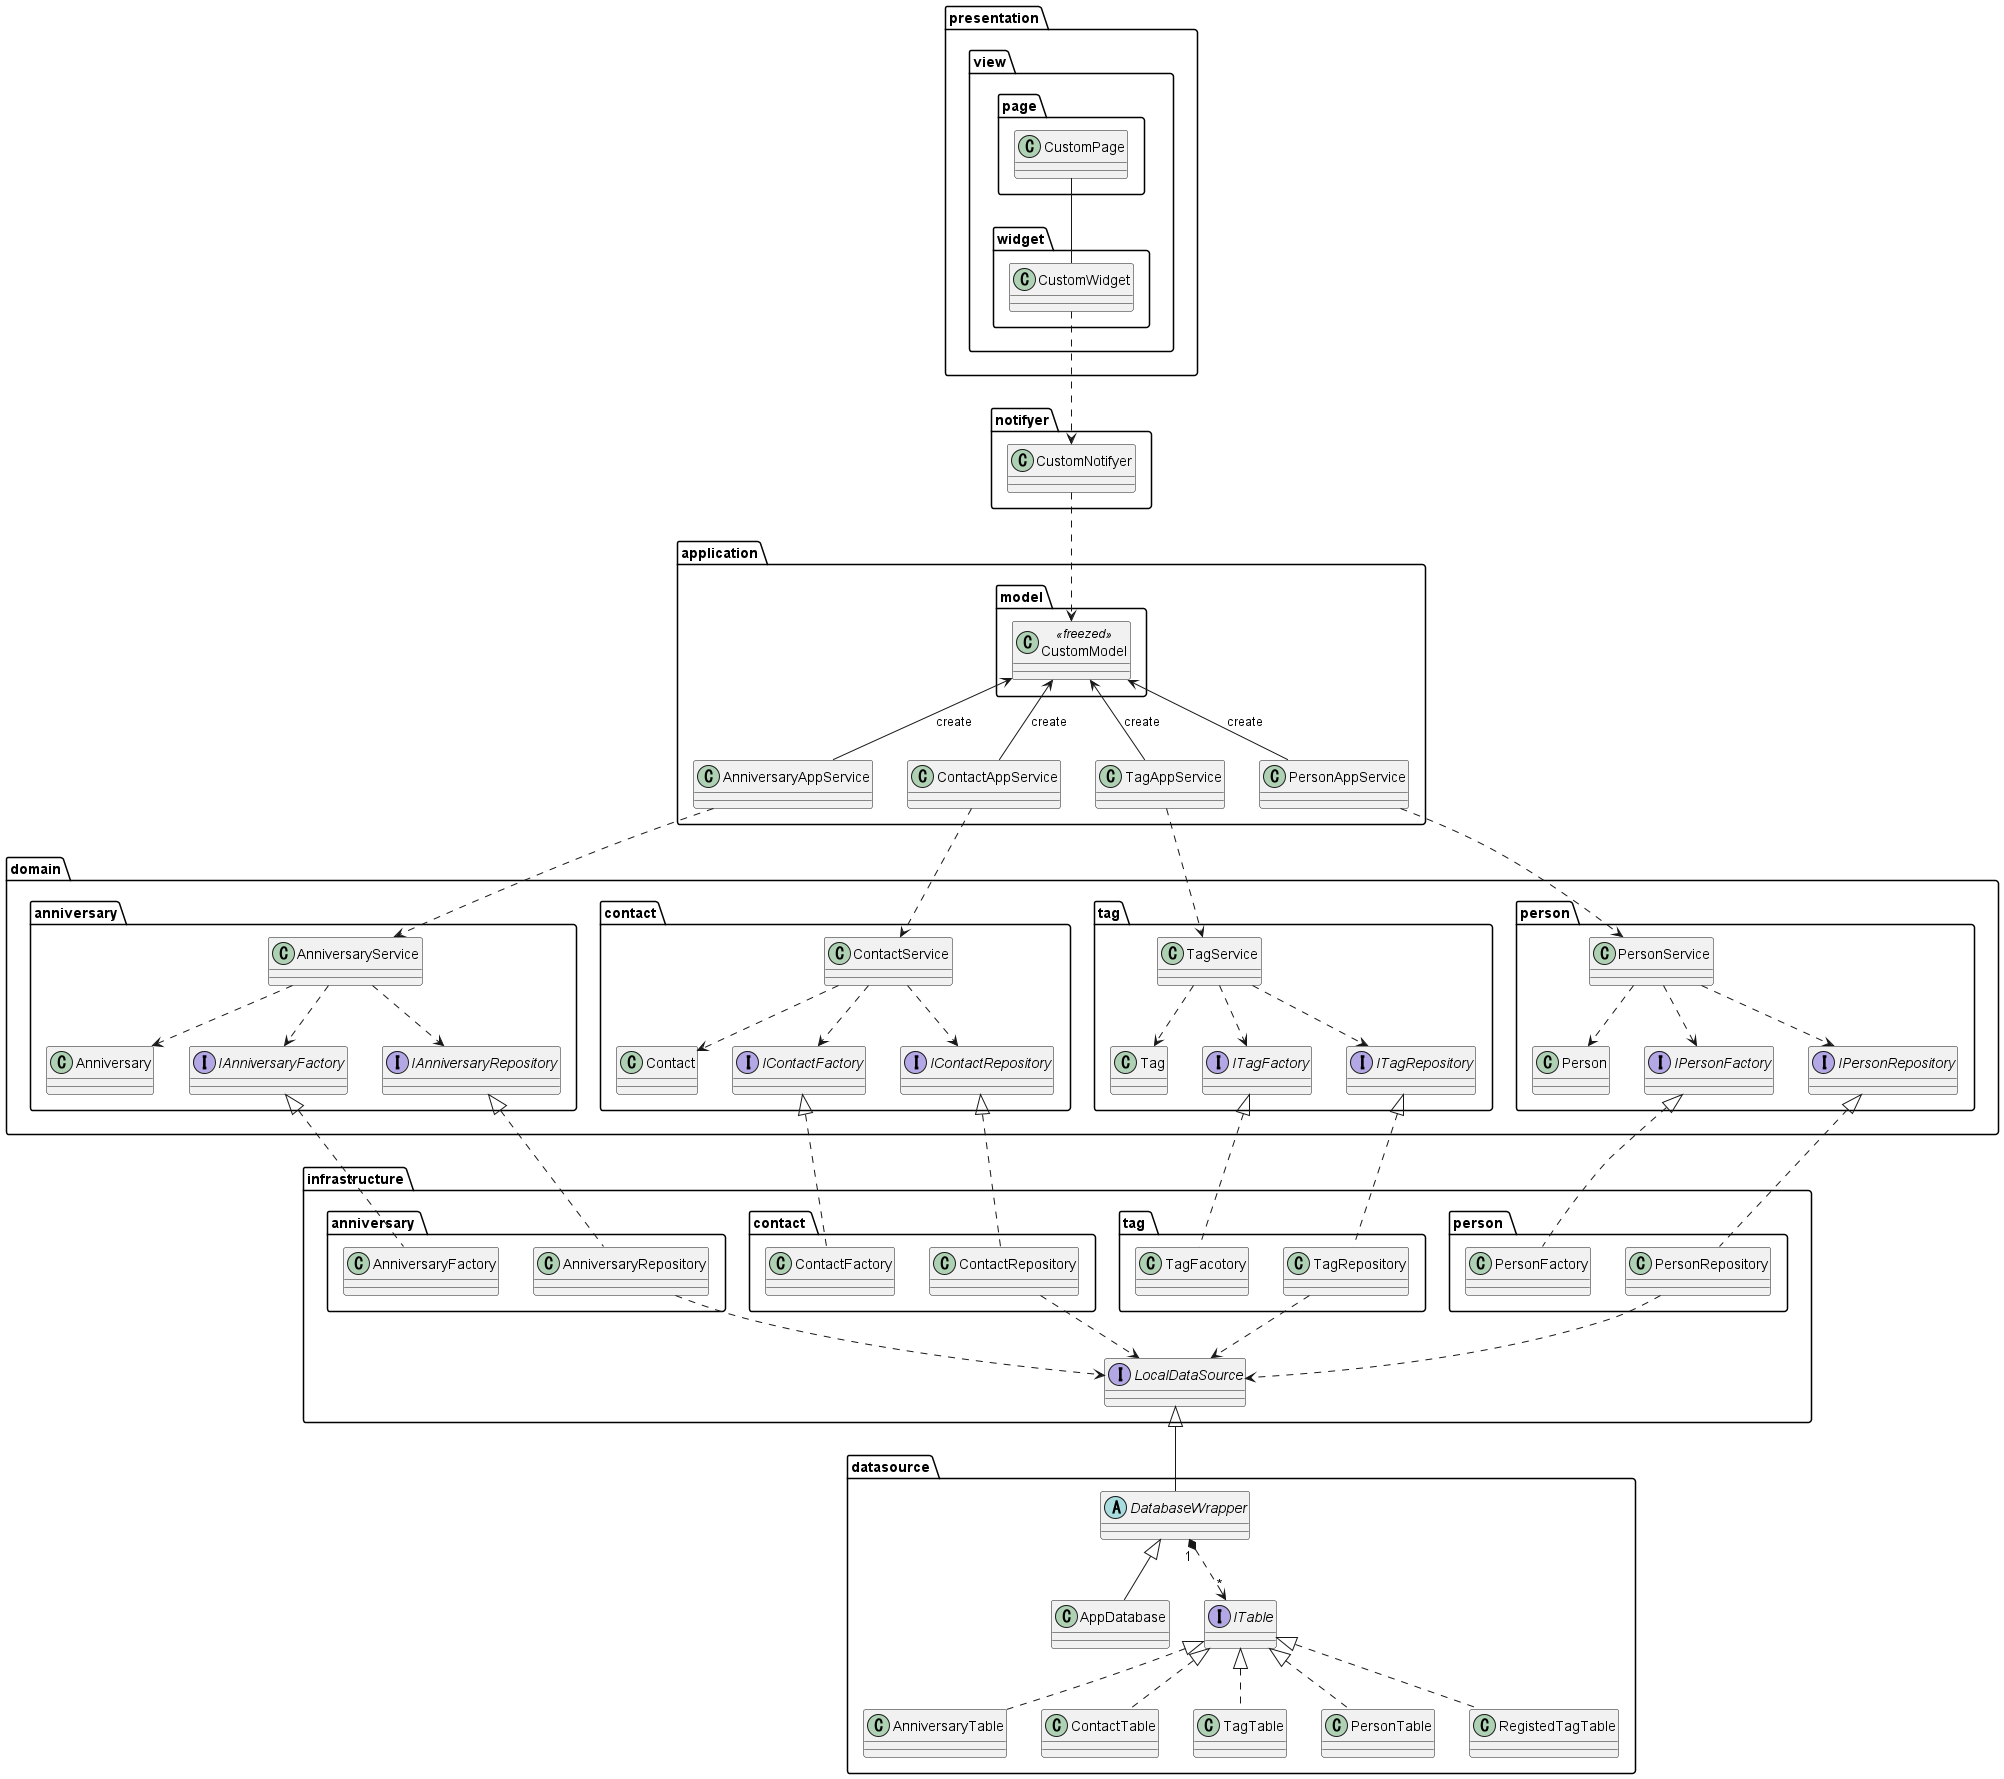

The diagram above was rendered by PlantUML. Its source (embedded in the PNG):
@startuml

package presentation {
    package view {
        package page {
            class CustomPage
        }
        package widget {
            class CustomWidget
        }
    }
}

package notifyer {
    class CustomNotifyer
}

package application {
    package model {
        class CustomModel<<freezed>>
    }
    class AnniversaryAppService
    class ContactAppService
    class TagAppService
    class PersonAppService
}

package domain {
    package anniversary {
        class Anniversary
        class AnniversaryService
        interface IAnniversaryFactory
        interface IAnniversaryRepository
    }
    package contact {
        class Contact
        class ContactService
        interface IContactFactory
        interface IContactRepository
    }
    package tag {
        class Tag
        class TagService
        interface ITagFactory
        interface ITagRepository
    }
    package person {
        class Person
        class PersonService
        interface IPersonFactory
        interface IPersonRepository
    }
}

package infrastructure {
    package "anniversary " {
        class AnniversaryFactory
        class AnniversaryRepository
    }
    package "contact " {
        class ContactFactory
        class ContactRepository
    }
    package "tag " {
        class TagFacotory
        class TagRepository
    }
    package "person " {
        class PersonFactory
        class PersonRepository
    }
    interface LocalDataSource
}

package datasource {
    class AppDatabase
    class AnniversaryTable
    class ContactTable
    class TagTable
    class PersonTable
    class RegistedTagTable
    abstract DatabaseWrapper
    interface ITable
}

' view
CustomPage -- CustomWidget

' view - notifyer
CustomWidget ..> CustomNotifyer

' notifyer - application
CustomNotifyer ..> CustomModel

' application
CustomModel <-- AnniversaryAppService : create
CustomModel <-- ContactAppService : create
CustomModel <-- TagAppService : create
CustomModel <-- PersonAppService : create

' application - domain
AnniversaryAppService ..> AnniversaryService
ContactAppService ..> ContactService
TagAppService ..> TagService
PersonAppService ..> PersonService

' domain
AnniversaryService ..> Anniversary
AnniversaryService ..> IAnniversaryFactory
AnniversaryService ..> IAnniversaryRepository
ContactService ..> Contact
ContactService ..> IContactFactory
ContactService ..> IContactRepository
TagService ..> Tag
TagService ..> ITagFactory
TagService ..> ITagRepository
PersonService ..> Person
PersonService ..> IPersonRepository
PersonService ..> IPersonFactory

' domain - infrastructure
IAnniversaryRepository <|.. AnniversaryRepository
IAnniversaryFactory <|.. AnniversaryFactory
IContactFactory <|.. ContactFactory
IContactRepository <|.. ContactRepository
ITagFactory <|.. TagFacotory
ITagRepository <|.. TagRepository
IPersonFactory <|.. PersonFactory
IPersonRepository <|.. PersonRepository

' infrastructure
AnniversaryRepository ..> LocalDataSource
ContactRepository ..> LocalDataSource
TagRepository ..> LocalDataSource
PersonRepository ..> LocalDataSource

' infrastructure - datasource
LocalDataSource <|-- DatabaseWrapper

' datasource
DatabaseWrapper <|-- AppDatabase
DatabaseWrapper "1" *..> "*" ITable
ITable <|.. AnniversaryTable
ITable <|.. ContactTable
ITable <|.. TagTable
ITable <|.. PersonTable
ITable <|.. RegistedTagTable

@enduml